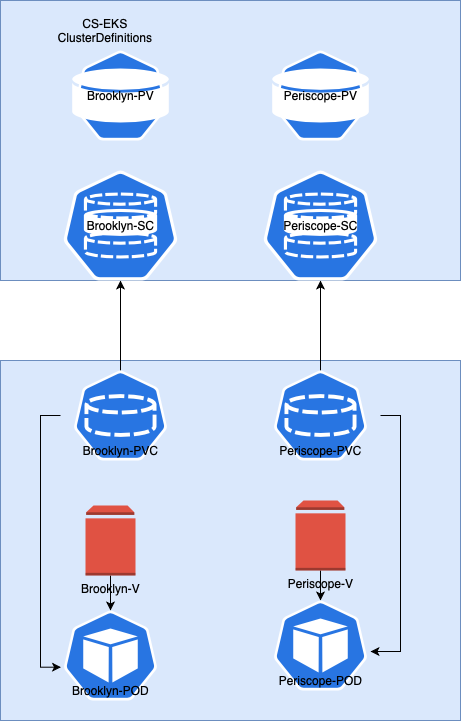

The diagram above was exported from draw.io. Its source (the exported page's mxGraphModel, read from the mxfile embedded in the PNG):
<mxGraphModel dx="1106" dy="794" grid="1" gridSize="10" guides="1" tooltips="1" connect="1" arrows="1" fold="1" page="1" pageScale="1" pageWidth="827" pageHeight="1169" math="0" shadow="0">
  <root>
    <mxCell id="0" />
    <mxCell id="1" parent="0" />
    <mxCell id="Py6XI93GfYFhDX9MV176-10" value="" style="rounded=0;whiteSpace=wrap;html=1;fillColor=#dae8fc;strokeColor=#6c8ebf;" vertex="1" parent="1">
      <mxGeometry x="320" y="430" width="460" height="280" as="geometry" />
    </mxCell>
    <mxCell id="Py6XI93GfYFhDX9MV176-6" value="CS-EKS ClusterDefinitions" style="text;html=1;strokeColor=none;fillColor=none;align=center;verticalAlign=middle;whiteSpace=wrap;rounded=0;" vertex="1" parent="1">
      <mxGeometry x="370" y="450" width="110" height="20" as="geometry" />
    </mxCell>
    <mxCell id="Py6XI93GfYFhDX9MV176-12" value="" style="rounded=0;whiteSpace=wrap;html=1;fillColor=#dae8fc;strokeColor=#6c8ebf;" vertex="1" parent="1">
      <mxGeometry x="320" y="790" width="460" height="360" as="geometry" />
    </mxCell>
    <mxCell id="Py6XI93GfYFhDX9MV176-15" value="Brooklyn-POD" style="html=1;dashed=0;whitespace=wrap;fillColor=#2875E2;strokeColor=#ffffff;points=[[0.005,0.63,0],[0.1,0.2,0],[0.9,0.2,0],[0.5,0,0],[0.995,0.63,0],[0.72,0.99,0],[0.5,1,0],[0.28,0.99,0]];shape=mxgraph.kubernetes.icon;prIcon=pod;rounded=0;verticalAlign=bottom;" vertex="1" parent="1">
      <mxGeometry x="380" y="1040" width="100" height="90" as="geometry" />
    </mxCell>
    <mxCell id="Py6XI93GfYFhDX9MV176-22" style="edgeStyle=orthogonalEdgeStyle;rounded=0;orthogonalLoop=1;jettySize=auto;html=1;entryX=0.005;entryY=0.63;entryDx=0;entryDy=0;entryPerimeter=0;" edge="1" parent="1" source="Py6XI93GfYFhDX9MV176-16" target="Py6XI93GfYFhDX9MV176-15">
      <mxGeometry relative="1" as="geometry">
        <Array as="points">
          <mxPoint x="360" y="845" />
          <mxPoint x="360" y="1097" />
        </Array>
      </mxGeometry>
    </mxCell>
    <mxCell id="Py6XI93GfYFhDX9MV176-30" style="edgeStyle=orthogonalEdgeStyle;rounded=0;orthogonalLoop=1;jettySize=auto;html=1;entryX=0.5;entryY=1;entryDx=0;entryDy=0;entryPerimeter=0;" edge="1" parent="1" source="Py6XI93GfYFhDX9MV176-16" target="Py6XI93GfYFhDX9MV176-26">
      <mxGeometry relative="1" as="geometry" />
    </mxCell>
    <mxCell id="Py6XI93GfYFhDX9MV176-16" value="Brooklyn-PVC" style="html=1;dashed=0;whitespace=wrap;fillColor=#2875E2;strokeColor=#ffffff;points=[[0.005,0.63,0],[0.1,0.2,0],[0.9,0.2,0],[0.5,0,0],[0.995,0.63,0],[0.72,0.99,0],[0.5,1,0],[0.28,0.99,0]];shape=mxgraph.kubernetes.icon;prIcon=pvc;rounded=0;verticalAlign=bottom;" vertex="1" parent="1">
      <mxGeometry x="380" y="800" width="120" height="90" as="geometry" />
    </mxCell>
    <mxCell id="Py6XI93GfYFhDX9MV176-18" style="edgeStyle=orthogonalEdgeStyle;rounded=0;orthogonalLoop=1;jettySize=auto;html=1;" edge="1" parent="1" source="Py6XI93GfYFhDX9MV176-17" target="Py6XI93GfYFhDX9MV176-15">
      <mxGeometry relative="1" as="geometry" />
    </mxCell>
    <mxCell id="Py6XI93GfYFhDX9MV176-17" value="Brooklyn-V" style="outlineConnect=0;dashed=0;verticalLabelPosition=bottom;verticalAlign=top;align=center;html=1;shape=mxgraph.aws3.volume;fillColor=#E05243;gradientColor=none;rounded=0;strokeColor=#000000;" vertex="1" parent="1">
      <mxGeometry x="405" y="935" width="50" height="70" as="geometry" />
    </mxCell>
    <mxCell id="Py6XI93GfYFhDX9MV176-23" style="edgeStyle=orthogonalEdgeStyle;rounded=0;orthogonalLoop=1;jettySize=auto;html=1;entryX=1;entryY=0.567;entryDx=0;entryDy=0;entryPerimeter=0;" edge="1" parent="1" source="Py6XI93GfYFhDX9MV176-19" target="Py6XI93GfYFhDX9MV176-21">
      <mxGeometry relative="1" as="geometry">
        <Array as="points">
          <mxPoint x="720" y="845" />
          <mxPoint x="720" y="1081" />
        </Array>
      </mxGeometry>
    </mxCell>
    <mxCell id="Py6XI93GfYFhDX9MV176-31" style="edgeStyle=orthogonalEdgeStyle;rounded=0;orthogonalLoop=1;jettySize=auto;html=1;" edge="1" parent="1" source="Py6XI93GfYFhDX9MV176-19" target="Py6XI93GfYFhDX9MV176-27">
      <mxGeometry relative="1" as="geometry" />
    </mxCell>
    <mxCell id="Py6XI93GfYFhDX9MV176-19" value="Periscope-PVC" style="html=1;dashed=0;whitespace=wrap;fillColor=#2875E2;strokeColor=#ffffff;points=[[0.005,0.63,0],[0.1,0.2,0],[0.9,0.2,0],[0.5,0,0],[0.995,0.63,0],[0.72,0.99,0],[0.5,1,0],[0.28,0.99,0]];shape=mxgraph.kubernetes.icon;prIcon=pvc;rounded=0;verticalAlign=bottom;" vertex="1" parent="1">
      <mxGeometry x="580" y="800" width="120" height="90" as="geometry" />
    </mxCell>
    <mxCell id="Py6XI93GfYFhDX9MV176-32" style="edgeStyle=orthogonalEdgeStyle;rounded=0;orthogonalLoop=1;jettySize=auto;html=1;" edge="1" parent="1" source="Py6XI93GfYFhDX9MV176-20" target="Py6XI93GfYFhDX9MV176-21">
      <mxGeometry relative="1" as="geometry" />
    </mxCell>
    <mxCell id="Py6XI93GfYFhDX9MV176-20" value="Periscope-V" style="outlineConnect=0;dashed=0;verticalLabelPosition=bottom;verticalAlign=top;align=center;html=1;shape=mxgraph.aws3.volume;fillColor=#E05243;gradientColor=none;rounded=0;strokeColor=#000000;" vertex="1" parent="1">
      <mxGeometry x="615" y="930" width="50" height="70" as="geometry" />
    </mxCell>
    <mxCell id="Py6XI93GfYFhDX9MV176-21" value="Periscope-POD" style="html=1;dashed=0;whitespace=wrap;fillColor=#2875E2;strokeColor=#ffffff;points=[[0.005,0.63,0],[0.1,0.2,0],[0.9,0.2,0],[0.5,0,0],[0.995,0.63,0],[0.72,0.99,0],[0.5,1,0],[0.28,0.99,0]];shape=mxgraph.kubernetes.icon;prIcon=pod;rounded=0;verticalAlign=bottom;" vertex="1" parent="1">
      <mxGeometry x="590" y="1030" width="100" height="90" as="geometry" />
    </mxCell>
    <mxCell id="Py6XI93GfYFhDX9MV176-26" value="Brooklyn-SC" style="html=1;dashed=0;whitespace=wrap;fillColor=#2875E2;strokeColor=#ffffff;points=[[0.005,0.63,0],[0.1,0.2,0],[0.9,0.2,0],[0.5,0,0],[0.995,0.63,0],[0.72,0.99,0],[0.5,1,0],[0.28,0.99,0]];shape=mxgraph.kubernetes.icon;prIcon=sc;rounded=0;" vertex="1" parent="1">
      <mxGeometry x="377" y="600" width="126" height="110" as="geometry" />
    </mxCell>
    <mxCell id="Py6XI93GfYFhDX9MV176-27" value="Periscope-SC" style="html=1;dashed=0;whitespace=wrap;fillColor=#2875E2;strokeColor=#ffffff;points=[[0.005,0.63,0],[0.1,0.2,0],[0.9,0.2,0],[0.5,0,0],[0.995,0.63,0],[0.72,0.99,0],[0.5,1,0],[0.28,0.99,0]];shape=mxgraph.kubernetes.icon;prIcon=sc;rounded=0;" vertex="1" parent="1">
      <mxGeometry x="577" y="600" width="126" height="110" as="geometry" />
    </mxCell>
    <mxCell id="Py6XI93GfYFhDX9MV176-28" value="Brooklyn-PV" style="html=1;dashed=0;whitespace=wrap;fillColor=#2875E2;strokeColor=#ffffff;points=[[0.005,0.63,0],[0.1,0.2,0],[0.9,0.2,0],[0.5,0,0],[0.995,0.63,0],[0.72,0.99,0],[0.5,1,0],[0.28,0.99,0]];shape=mxgraph.kubernetes.icon;prIcon=pv;rounded=0;" vertex="1" parent="1">
      <mxGeometry x="357.5" y="480" width="165" height="90" as="geometry" />
    </mxCell>
    <mxCell id="Py6XI93GfYFhDX9MV176-29" value="Periscope-PV" style="html=1;dashed=0;whitespace=wrap;fillColor=#2875E2;strokeColor=#ffffff;points=[[0.005,0.63,0],[0.1,0.2,0],[0.9,0.2,0],[0.5,0,0],[0.995,0.63,0],[0.72,0.99,0],[0.5,1,0],[0.28,0.99,0]];shape=mxgraph.kubernetes.icon;prIcon=pv;rounded=0;" vertex="1" parent="1">
      <mxGeometry x="557.5" y="480" width="165" height="90" as="geometry" />
    </mxCell>
  </root>
</mxGraphModel>